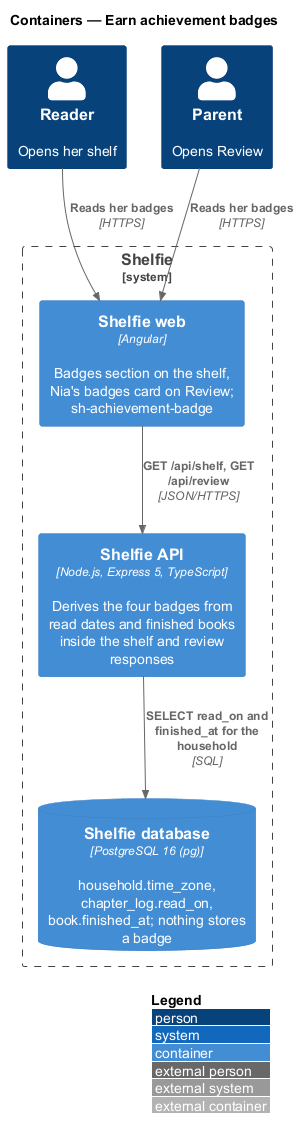

The diagram above was rendered by PlantUML. Its source (embedded in the PNG):
@startuml
!include <C4/C4_Container>
LAYOUT_WITH_LEGEND()
title Containers — Earn achievement badges

Person(reader, "Reader", "Opens her shelf")
Person(grownUp, "Parent", "Opens Review")
System_Boundary(shelfie, "Shelfie") {
  Container(web, "Shelfie web", "Angular", "Badges section on the shelf, Nia's badges card on Review; sh-achievement-badge")
  Container(api, "Shelfie API", "Node.js, Express 5, TypeScript", "Derives the four badges from read dates and finished books inside the shelf and review responses")
  ContainerDb(db, "Shelfie database", "PostgreSQL 16 (pg)", "household.time_zone, chapter_log.read_on, book.finished_at; nothing stores a badge")
}
Rel(reader, web, "Reads her badges", "HTTPS")
Rel(grownUp, web, "Reads her badges", "HTTPS")
Rel(web, api, "GET /api/shelf, GET /api/review", "JSON/HTTPS")
Rel(api, db, "SELECT read_on and finished_at for the household", "SQL")
@enduml